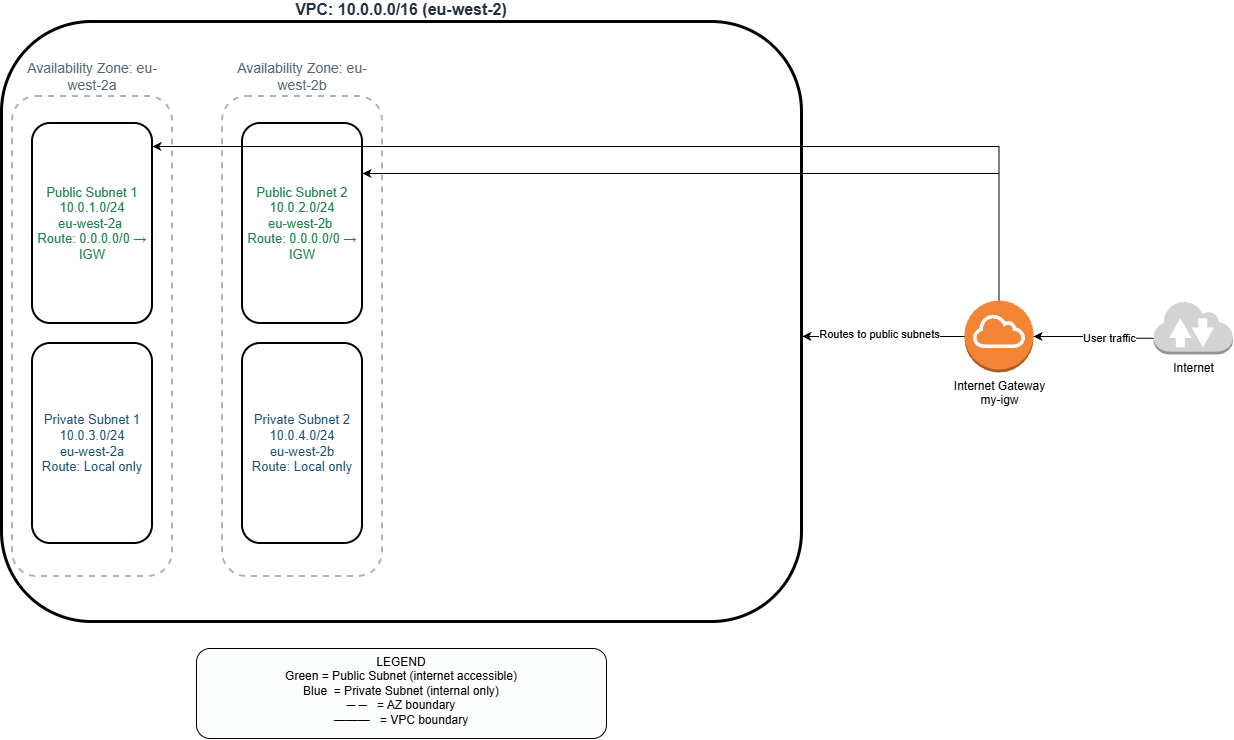

The diagram above was exported from draw.io. Its source (the exported page's mxGraphModel, read from the mxfile embedded in the PNG):
<mxGraphModel dx="1488" dy="782" grid="1" gridSize="10" guides="1" tooltips="1" connect="1" arrows="1" fold="1" page="1" pageScale="1.5" pageWidth="850" pageHeight="1100" math="0" shadow="0">
  <root>
    <mxCell id="0" />
    <mxCell id="1" parent="0" />
    <mxCell id="EaR2z4U7F8gonBSBVyHR-2" parent="1" style="rounded=1;whiteSpace=wrap;html=1;dashed=0;&#10;strokeColor=#232F3E;strokeWidth=3;&#10;fillColor=none;fontSize=16;fontColor=#232F3E;&#10;verticalAlign=top;fontStyle=1;align=center;labelPosition=center;verticalLabelPosition=top;verticalAlign=bottom;" value="VPC: 10.0.0.0/16 (eu-west-2)" vertex="1">
      <mxGeometry height="600" width="800" x="28" y="123" as="geometry" />
    </mxCell>
    <mxCell id="EaR2z4U7F8gonBSBVyHR-3" parent="1" style="rounded=1;whiteSpace=wrap;html=1;dashed=1;&#10;dashPattern=8 8;strokeColor=#AAB7B8;strokeWidth=2;&#10;fillColor=#F2F3F4;fontSize=14;fontColor=#566573;&#10;verticalAlign=top;labelPosition=center;verticalLabelPosition=top;align=center;verticalAlign=bottom;" value="Availability Zone: eu-west-2b" vertex="1">
      <mxGeometry height="480" width="160" x="249" y="198" as="geometry" />
    </mxCell>
    <mxCell id="EaR2z4U7F8gonBSBVyHR-4" parent="1" style="rounded=1;whiteSpace=wrap;html=1;dashed=1;&#10;dashPattern=8 8;strokeColor=#AAB7B8;strokeWidth=2;&#10;fillColor=#F2F3F4;fontSize=14;fontColor=#566573;&#10;verticalAlign=top;labelPosition=center;verticalLabelPosition=top;align=center;verticalAlign=bottom;" value="Availability Zone: eu-west-2a" vertex="1">
      <mxGeometry height="480" width="160" x="39" y="198" as="geometry" />
    </mxCell>
    <mxCell id="EaR2z4U7F8gonBSBVyHR-5" parent="1" style="rounded=1;whiteSpace=wrap;html=1;dashed=0;&#10;strokeColor=#1D8348;strokeWidth=2;&#10;fillColor=#D5F5E3;fontSize=13;fontColor=#1D8348;&#10;verticalAlign=top;labelPosition=center;verticalLabelPosition=middle;align=center;verticalAlign=middle;" value="&lt;div&gt;Public Subnet 1&lt;/div&gt;&lt;div&gt;10.0.1.0/24&lt;/div&gt;&lt;div&gt;eu-west-2a&amp;nbsp;&lt;/div&gt;&lt;div&gt;Route: 0.0.0.0/0 → IGW&lt;/div&gt;" vertex="1">
      <mxGeometry height="200" width="120" x="59" y="225" as="geometry" />
    </mxCell>
    <mxCell id="EaR2z4U7F8gonBSBVyHR-6" parent="1" style="rounded=1;whiteSpace=wrap;html=1;dashed=0;&#10;strokeColor=#1D8348;strokeWidth=2;&#10;fillColor=#D5F5E3;fontSize=13;fontColor=#1D8348;&#10;verticalAlign=top;labelPosition=center;verticalLabelPosition=middle;align=center;verticalAlign=middle;" value="&lt;div&gt;Public Subnet 2&lt;/div&gt;&lt;div&gt;10.0.2.0/24&lt;/div&gt;&lt;div&gt;eu-west-2b&amp;nbsp;&lt;/div&gt;&lt;div&gt;Route: 0.0.0.0/0 → IGW&lt;/div&gt;" vertex="1">
      <mxGeometry height="200" width="120" x="269" y="225" as="geometry" />
    </mxCell>
    <mxCell id="EaR2z4U7F8gonBSBVyHR-9" parent="1" style="rounded=1;whiteSpace=wrap;html=1;dashed=0;&#10;strokeColor=#1A5276;strokeWidth=2;&#10;fillColor=#D6EAF8;fontSize=13;fontColor=#1A5276;&#10;verticalAlign=top;labelPosition=center;verticalLabelPosition=middle;align=center;verticalAlign=middle;" value="&lt;div&gt;Private Subnet 1&lt;/div&gt;&lt;div&gt;10.0.3.0/24&lt;/div&gt;&lt;div&gt;eu-west-2a&lt;/div&gt;&lt;div&gt;Route: Local only&lt;/div&gt;" vertex="1">
      <mxGeometry height="200" width="120" x="59" y="445" as="geometry" />
    </mxCell>
    <mxCell id="EaR2z4U7F8gonBSBVyHR-10" parent="1" style="rounded=1;whiteSpace=wrap;html=1;dashed=0;&#10;strokeColor=#1A5276;strokeWidth=2;&#10;fillColor=#D6EAF8;fontSize=13;fontColor=#1A5276;&#10;verticalAlign=top;labelPosition=center;verticalLabelPosition=middle;align=center;verticalAlign=middle;" value="&lt;div&gt;&lt;div&gt;Private Subnet 2&lt;/div&gt;&lt;div&gt;10.0.4.0/24&lt;/div&gt;&lt;div&gt;eu-west-2b&lt;/div&gt;&lt;/div&gt;&lt;div&gt;Route: Local only&lt;/div&gt;" vertex="1">
      <mxGeometry height="200" width="120" x="269" y="445" as="geometry" />
    </mxCell>
    <mxCell id="EaR2z4U7F8gonBSBVyHR-20" edge="1" parent="1" source="EaR2z4U7F8gonBSBVyHR-13" style="edgeStyle=orthogonalEdgeStyle;rounded=0;orthogonalLoop=1;jettySize=auto;html=1;exitX=0;exitY=0.7;exitDx=0;exitDy=0;exitPerimeter=0;" target="EaR2z4U7F8gonBSBVyHR-17">
      <mxGeometry relative="1" as="geometry" />
    </mxCell>
    <mxCell id="EaR2z4U7F8gonBSBVyHR-21" connectable="0" parent="EaR2z4U7F8gonBSBVyHR-20" style="edgeLabel;html=1;align=center;verticalAlign=middle;resizable=0;points=[];" value="User traffic" vertex="1">
      <mxGeometry relative="1" x="-0.2661" as="geometry">
        <mxPoint as="offset" />
      </mxGeometry>
    </mxCell>
    <mxCell id="EaR2z4U7F8gonBSBVyHR-13" parent="1" style="outlineConnect=0;dashed=0;verticalLabelPosition=bottom;verticalAlign=top;align=center;html=1;shape=mxgraph.aws3.internet_2;fillColor=#D2D3D3;gradientColor=none;" value="Internet" vertex="1">
      <mxGeometry height="54" width="79.5" x="1180" y="402" as="geometry" />
    </mxCell>
    <mxCell id="EaR2z4U7F8gonBSBVyHR-29" edge="1" parent="1" source="EaR2z4U7F8gonBSBVyHR-17" style="edgeStyle=orthogonalEdgeStyle;rounded=0;orthogonalLoop=1;jettySize=auto;html=1;exitX=0.5;exitY=0;exitDx=0;exitDy=0;exitPerimeter=0;entryX=1;entryY=0.25;entryDx=0;entryDy=0;" target="EaR2z4U7F8gonBSBVyHR-6">
      <mxGeometry relative="1" as="geometry" />
    </mxCell>
    <mxCell id="EaR2z4U7F8gonBSBVyHR-17" parent="1" style="outlineConnect=0;dashed=0;verticalLabelPosition=bottom;verticalAlign=top;align=center;html=1;shape=mxgraph.aws3.internet_gateway;fillColor=#F58536;gradientColor=none;" value="&lt;div&gt;Internet Gateway&lt;/div&gt;&lt;div&gt;my-igw&lt;/div&gt;" vertex="1">
      <mxGeometry height="72" width="69" x="991" y="402" as="geometry" />
    </mxCell>
    <mxCell id="EaR2z4U7F8gonBSBVyHR-18" edge="1" parent="1" source="EaR2z4U7F8gonBSBVyHR-17" style="edgeStyle=orthogonalEdgeStyle;rounded=0;orthogonalLoop=1;jettySize=auto;html=1;exitX=0;exitY=0.5;exitDx=0;exitDy=0;exitPerimeter=0;entryX=1.001;entryY=0.525;entryDx=0;entryDy=0;entryPerimeter=0;" target="EaR2z4U7F8gonBSBVyHR-2">
      <mxGeometry relative="1" as="geometry" />
    </mxCell>
    <mxCell id="EaR2z4U7F8gonBSBVyHR-19" connectable="0" parent="EaR2z4U7F8gonBSBVyHR-18" style="edgeLabel;html=1;align=center;verticalAlign=middle;resizable=0;points=[];" value="Routes to public subnets" vertex="1">
      <mxGeometry relative="1" x="0.0474" y="-3" as="geometry">
        <mxPoint as="offset" />
      </mxGeometry>
    </mxCell>
    <mxCell id="EaR2z4U7F8gonBSBVyHR-28" edge="1" parent="1" source="EaR2z4U7F8gonBSBVyHR-17" style="edgeStyle=orthogonalEdgeStyle;rounded=0;orthogonalLoop=1;jettySize=auto;html=1;exitX=0.5;exitY=0;exitDx=0;exitDy=0;exitPerimeter=0;entryX=1;entryY=0.115;entryDx=0;entryDy=0;entryPerimeter=0;" target="EaR2z4U7F8gonBSBVyHR-5">
      <mxGeometry relative="1" as="geometry" />
    </mxCell>
    <mxCell id="EaR2z4U7F8gonBSBVyHR-30" parent="1" style="rounded=1;whiteSpace=wrap;html=1;dashed=0;&#10;strokeColor=#AAAAAA;fillColor=#FDFEFE;&#10;fontSize=12;verticalAlign=top;" value="&lt;div&gt;LEGEND&lt;/div&gt;&lt;div&gt;Green = Public Subnet (internet accessible)&lt;/div&gt;&lt;div&gt;Blue&amp;nbsp; = Private Subnet (internal only)&lt;/div&gt;&lt;div&gt;─ ─&amp;nbsp; &amp;nbsp;= AZ boundary&lt;/div&gt;&lt;div&gt;━━━&amp;nbsp; &amp;nbsp;= VPC boundary&lt;/div&gt;" vertex="1">
      <mxGeometry height="90" width="410" x="223" y="750" as="geometry" />
    </mxCell>
  </root>
</mxGraphModel>